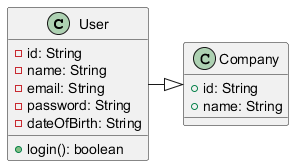

The diagram above was rendered by PlantUML. Its source (embedded in the PNG):
@startuml
class User {
    - id: String
    - name: String
    - email: String
    - password: String
    - dateOfBirth: String
    + login(): boolean
}

class Company {
    + id: String
    + name: String
}

User -|> Company
@enduml